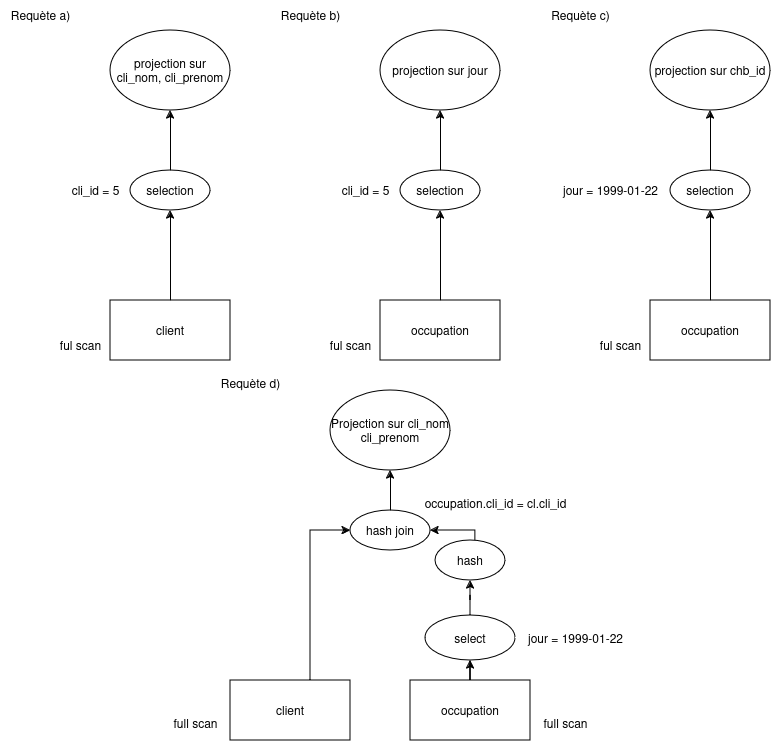

The diagram above was exported from draw.io. Its source (the exported page's mxGraphModel, read from the mxfile embedded in the PNG):
<mxGraphModel dx="880" dy="478" grid="1" gridSize="10" guides="1" tooltips="1" connect="1" arrows="1" fold="1" page="1" pageScale="1" pageWidth="827" pageHeight="1169" math="0" shadow="0">
  <root>
    <mxCell id="0" />
    <mxCell id="1" parent="0" />
    <mxCell id="VSM1rcOBy00VHj31eEtr-1" value="projection sur cli_nom, cli_prenom" style="ellipse;whiteSpace=wrap;html=1;" parent="1" vertex="1">
      <mxGeometry x="120" y="40" width="120" height="80" as="geometry" />
    </mxCell>
    <mxCell id="VSM1rcOBy00VHj31eEtr-6" style="edgeStyle=orthogonalEdgeStyle;rounded=0;orthogonalLoop=1;jettySize=auto;html=1;" parent="1" source="VSM1rcOBy00VHj31eEtr-2" target="VSM1rcOBy00VHj31eEtr-4" edge="1">
      <mxGeometry relative="1" as="geometry" />
    </mxCell>
    <mxCell id="VSM1rcOBy00VHj31eEtr-2" value="client" style="rounded=0;whiteSpace=wrap;html=1;" parent="1" vertex="1">
      <mxGeometry x="120" y="310" width="120" height="60" as="geometry" />
    </mxCell>
    <mxCell id="VSM1rcOBy00VHj31eEtr-3" value="ful scan" style="text;html=1;align=center;verticalAlign=middle;resizable=0;points=[];autosize=1;strokeColor=none;fillColor=none;" parent="1" vertex="1">
      <mxGeometry x="60" y="340" width="60" height="30" as="geometry" />
    </mxCell>
    <mxCell id="VSM1rcOBy00VHj31eEtr-7" style="edgeStyle=orthogonalEdgeStyle;rounded=0;orthogonalLoop=1;jettySize=auto;html=1;" parent="1" source="VSM1rcOBy00VHj31eEtr-4" target="VSM1rcOBy00VHj31eEtr-1" edge="1">
      <mxGeometry relative="1" as="geometry" />
    </mxCell>
    <mxCell id="VSM1rcOBy00VHj31eEtr-4" value="selection" style="ellipse;whiteSpace=wrap;html=1;" parent="1" vertex="1">
      <mxGeometry x="140" y="180" width="80" height="40" as="geometry" />
    </mxCell>
    <mxCell id="VSM1rcOBy00VHj31eEtr-5" value="cli_id = 5" style="text;html=1;align=center;verticalAlign=middle;resizable=0;points=[];autosize=1;strokeColor=none;fillColor=none;" parent="1" vertex="1">
      <mxGeometry x="70" y="185" width="70" height="30" as="geometry" />
    </mxCell>
    <mxCell id="VSM1rcOBy00VHj31eEtr-8" value="Requète a)" style="text;html=1;align=center;verticalAlign=middle;resizable=0;points=[];autosize=1;strokeColor=none;fillColor=none;" parent="1" vertex="1">
      <mxGeometry x="10" y="10" width="80" height="30" as="geometry" />
    </mxCell>
    <mxCell id="VSM1rcOBy00VHj31eEtr-9" value="projection sur jour" style="ellipse;whiteSpace=wrap;html=1;" parent="1" vertex="1">
      <mxGeometry x="390" y="40" width="120" height="80" as="geometry" />
    </mxCell>
    <mxCell id="VSM1rcOBy00VHj31eEtr-10" style="edgeStyle=orthogonalEdgeStyle;rounded=0;orthogonalLoop=1;jettySize=auto;html=1;" parent="1" source="VSM1rcOBy00VHj31eEtr-11" target="VSM1rcOBy00VHj31eEtr-14" edge="1">
      <mxGeometry relative="1" as="geometry" />
    </mxCell>
    <mxCell id="VSM1rcOBy00VHj31eEtr-11" value="occupation" style="rounded=0;whiteSpace=wrap;html=1;" parent="1" vertex="1">
      <mxGeometry x="390" y="310" width="120" height="60" as="geometry" />
    </mxCell>
    <mxCell id="VSM1rcOBy00VHj31eEtr-12" value="ful scan" style="text;html=1;align=center;verticalAlign=middle;resizable=0;points=[];autosize=1;strokeColor=none;fillColor=none;" parent="1" vertex="1">
      <mxGeometry x="330" y="340" width="60" height="30" as="geometry" />
    </mxCell>
    <mxCell id="VSM1rcOBy00VHj31eEtr-13" style="edgeStyle=orthogonalEdgeStyle;rounded=0;orthogonalLoop=1;jettySize=auto;html=1;" parent="1" source="VSM1rcOBy00VHj31eEtr-14" target="VSM1rcOBy00VHj31eEtr-9" edge="1">
      <mxGeometry relative="1" as="geometry" />
    </mxCell>
    <mxCell id="VSM1rcOBy00VHj31eEtr-14" value="selection" style="ellipse;whiteSpace=wrap;html=1;" parent="1" vertex="1">
      <mxGeometry x="410" y="180" width="80" height="40" as="geometry" />
    </mxCell>
    <mxCell id="VSM1rcOBy00VHj31eEtr-15" value="cli_id = 5" style="text;html=1;align=center;verticalAlign=middle;resizable=0;points=[];autosize=1;strokeColor=none;fillColor=none;" parent="1" vertex="1">
      <mxGeometry x="340" y="185" width="70" height="30" as="geometry" />
    </mxCell>
    <mxCell id="VSM1rcOBy00VHj31eEtr-16" value="Requète b)" style="text;html=1;align=center;verticalAlign=middle;resizable=0;points=[];autosize=1;strokeColor=none;fillColor=none;" parent="1" vertex="1">
      <mxGeometry x="280" y="10" width="80" height="30" as="geometry" />
    </mxCell>
    <mxCell id="VSM1rcOBy00VHj31eEtr-17" value="projection sur chb_id" style="ellipse;whiteSpace=wrap;html=1;" parent="1" vertex="1">
      <mxGeometry x="660" y="40" width="120" height="80" as="geometry" />
    </mxCell>
    <mxCell id="VSM1rcOBy00VHj31eEtr-18" style="edgeStyle=orthogonalEdgeStyle;rounded=0;orthogonalLoop=1;jettySize=auto;html=1;" parent="1" source="VSM1rcOBy00VHj31eEtr-19" target="VSM1rcOBy00VHj31eEtr-22" edge="1">
      <mxGeometry relative="1" as="geometry" />
    </mxCell>
    <mxCell id="VSM1rcOBy00VHj31eEtr-19" value="occupation" style="rounded=0;whiteSpace=wrap;html=1;" parent="1" vertex="1">
      <mxGeometry x="660" y="310" width="120" height="60" as="geometry" />
    </mxCell>
    <mxCell id="VSM1rcOBy00VHj31eEtr-20" value="ful scan" style="text;html=1;align=center;verticalAlign=middle;resizable=0;points=[];autosize=1;strokeColor=none;fillColor=none;" parent="1" vertex="1">
      <mxGeometry x="600" y="340" width="60" height="30" as="geometry" />
    </mxCell>
    <mxCell id="VSM1rcOBy00VHj31eEtr-21" style="edgeStyle=orthogonalEdgeStyle;rounded=0;orthogonalLoop=1;jettySize=auto;html=1;" parent="1" source="VSM1rcOBy00VHj31eEtr-22" target="VSM1rcOBy00VHj31eEtr-17" edge="1">
      <mxGeometry relative="1" as="geometry" />
    </mxCell>
    <mxCell id="VSM1rcOBy00VHj31eEtr-22" value="selection" style="ellipse;whiteSpace=wrap;html=1;" parent="1" vertex="1">
      <mxGeometry x="680" y="180" width="80" height="40" as="geometry" />
    </mxCell>
    <mxCell id="VSM1rcOBy00VHj31eEtr-23" value="jour = 1999-01-22" style="text;html=1;align=center;verticalAlign=middle;resizable=0;points=[];autosize=1;strokeColor=none;fillColor=none;" parent="1" vertex="1">
      <mxGeometry x="560" y="185" width="120" height="30" as="geometry" />
    </mxCell>
    <mxCell id="VSM1rcOBy00VHj31eEtr-24" value="Requète c)" style="text;html=1;align=center;verticalAlign=middle;resizable=0;points=[];autosize=1;strokeColor=none;fillColor=none;" parent="1" vertex="1">
      <mxGeometry x="550" y="10" width="80" height="30" as="geometry" />
    </mxCell>
    <mxCell id="VSM1rcOBy00VHj31eEtr-25" value="Projection sur cli_nom cli_prenom" style="ellipse;whiteSpace=wrap;html=1;" parent="1" vertex="1">
      <mxGeometry x="340" y="400" width="120" height="80" as="geometry" />
    </mxCell>
    <mxCell id="VSM1rcOBy00VHj31eEtr-26" value="client" style="rounded=0;whiteSpace=wrap;html=1;" parent="1" vertex="1">
      <mxGeometry x="240" y="690" width="120" height="60" as="geometry" />
    </mxCell>
    <mxCell id="VSM1rcOBy00VHj31eEtr-33" style="edgeStyle=orthogonalEdgeStyle;rounded=0;orthogonalLoop=1;jettySize=auto;html=1;" parent="1" source="VSM1rcOBy00VHj31eEtr-27" target="VSM1rcOBy00VHj31eEtr-30" edge="1">
      <mxGeometry relative="1" as="geometry" />
    </mxCell>
    <mxCell id="VSM1rcOBy00VHj31eEtr-27" value="occupation" style="rounded=0;whiteSpace=wrap;html=1;" parent="1" vertex="1">
      <mxGeometry x="420" y="690" width="120" height="60" as="geometry" />
    </mxCell>
    <mxCell id="VSM1rcOBy00VHj31eEtr-34" style="edgeStyle=orthogonalEdgeStyle;rounded=0;orthogonalLoop=1;jettySize=auto;html=1;" parent="1" source="VSM1rcOBy00VHj31eEtr-26" target="VSM1rcOBy00VHj31eEtr-41" edge="1">
      <mxGeometry relative="1" as="geometry">
        <mxPoint x="320" y="587.6048395880596" as="sourcePoint" />
        <mxPoint x="340" y="540" as="targetPoint" />
        <Array as="points">
          <mxPoint x="320" y="540" />
        </Array>
      </mxGeometry>
    </mxCell>
    <mxCell id="VSM1rcOBy00VHj31eEtr-35" style="edgeStyle=orthogonalEdgeStyle;rounded=0;orthogonalLoop=1;jettySize=auto;html=1;" parent="1" source="667go_VdNFBhxt_439s1-1" target="VSM1rcOBy00VHj31eEtr-41" edge="1">
      <mxGeometry relative="1" as="geometry">
        <mxPoint x="430" y="530" as="targetPoint" />
        <Array as="points">
          <mxPoint x="485" y="540" />
        </Array>
      </mxGeometry>
    </mxCell>
    <mxCell id="667go_VdNFBhxt_439s1-2" style="edgeStyle=orthogonalEdgeStyle;rounded=0;orthogonalLoop=1;jettySize=auto;html=1;" edge="1" parent="1" source="VSM1rcOBy00VHj31eEtr-30" target="667go_VdNFBhxt_439s1-1">
      <mxGeometry relative="1" as="geometry" />
    </mxCell>
    <mxCell id="VSM1rcOBy00VHj31eEtr-30" value="select" style="ellipse;whiteSpace=wrap;html=1;" parent="1" vertex="1">
      <mxGeometry x="435" y="625" width="90" height="45" as="geometry" />
    </mxCell>
    <mxCell id="VSM1rcOBy00VHj31eEtr-32" value="jour = 1999-01-22" style="text;html=1;align=center;verticalAlign=middle;resizable=0;points=[];autosize=1;strokeColor=none;fillColor=none;" parent="1" vertex="1">
      <mxGeometry x="525" y="632.5" width="120" height="30" as="geometry" />
    </mxCell>
    <mxCell id="VSM1rcOBy00VHj31eEtr-39" value="full scan" style="text;html=1;align=center;verticalAlign=middle;resizable=0;points=[];autosize=1;strokeColor=none;fillColor=none;" parent="1" vertex="1">
      <mxGeometry x="170" y="718" width="70" height="30" as="geometry" />
    </mxCell>
    <mxCell id="VSM1rcOBy00VHj31eEtr-40" value="full scan" style="text;html=1;align=center;verticalAlign=middle;resizable=0;points=[];autosize=1;strokeColor=none;fillColor=none;" parent="1" vertex="1">
      <mxGeometry x="540" y="718" width="70" height="30" as="geometry" />
    </mxCell>
    <mxCell id="VSM1rcOBy00VHj31eEtr-42" style="edgeStyle=orthogonalEdgeStyle;rounded=0;orthogonalLoop=1;jettySize=auto;html=1;" parent="1" source="VSM1rcOBy00VHj31eEtr-41" target="VSM1rcOBy00VHj31eEtr-25" edge="1">
      <mxGeometry relative="1" as="geometry" />
    </mxCell>
    <mxCell id="VSM1rcOBy00VHj31eEtr-41" value="hash join" style="ellipse;whiteSpace=wrap;html=1;" parent="1" vertex="1">
      <mxGeometry x="360" y="520" width="80" height="40" as="geometry" />
    </mxCell>
    <mxCell id="VSM1rcOBy00VHj31eEtr-43" value="occupation.cli_id = cl.cli_id" style="text;html=1;align=center;verticalAlign=middle;resizable=0;points=[];autosize=1;strokeColor=none;fillColor=none;" parent="1" vertex="1">
      <mxGeometry x="420" y="498" width="170" height="30" as="geometry" />
    </mxCell>
    <mxCell id="VSM1rcOBy00VHj31eEtr-44" value="Requète d)" style="text;html=1;align=center;verticalAlign=middle;resizable=0;points=[];autosize=1;strokeColor=none;fillColor=none;" parent="1" vertex="1">
      <mxGeometry x="220" y="378" width="80" height="30" as="geometry" />
    </mxCell>
    <mxCell id="667go_VdNFBhxt_439s1-1" value="hash" style="ellipse;whiteSpace=wrap;html=1;" vertex="1" parent="1">
      <mxGeometry x="445" y="550" width="70" height="40" as="geometry" />
    </mxCell>
  </root>
</mxGraphModel>